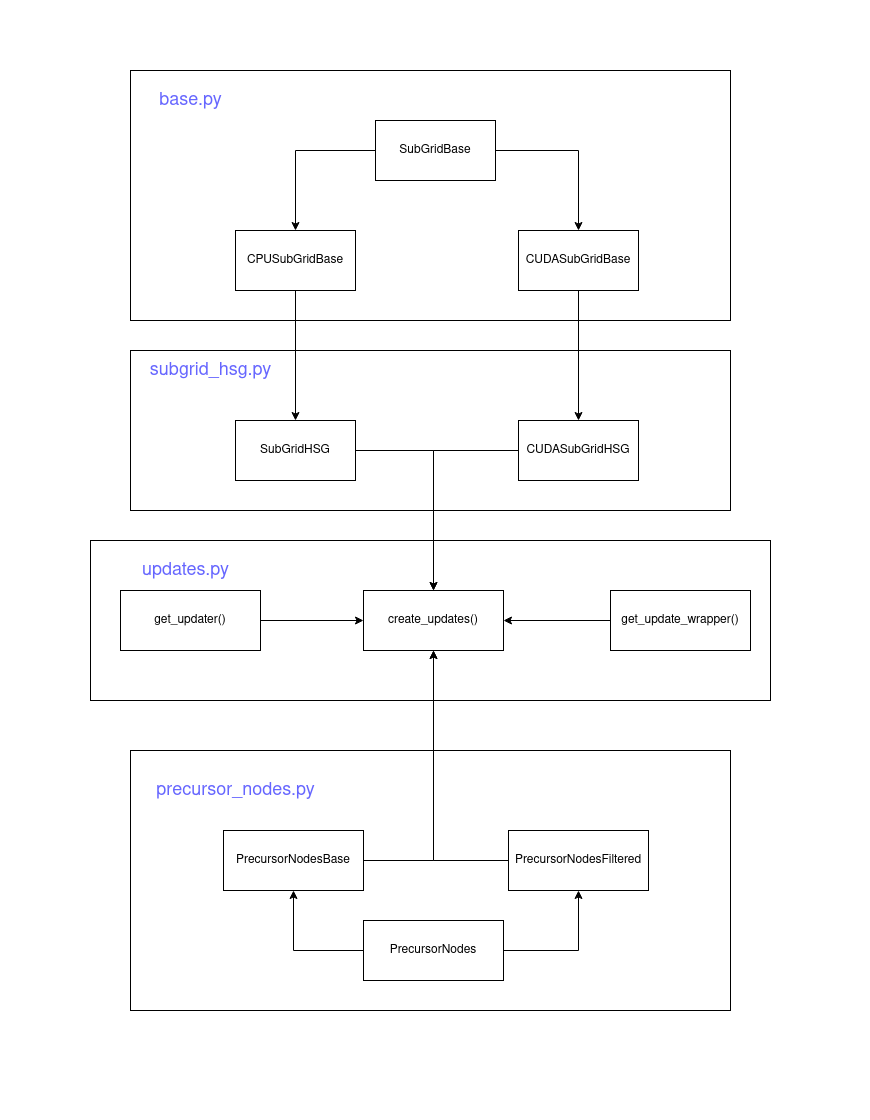

The diagram above was exported from draw.io. Its source (the exported page's mxGraphModel, read from the mxfile embedded in the PNG):
<mxGraphModel dx="1422" dy="725" grid="1" gridSize="10" guides="1" tooltips="1" connect="1" arrows="1" fold="1" page="1" pageScale="1" pageWidth="850" pageHeight="1100" math="0" shadow="0">
  <root>
    <mxCell id="0" />
    <mxCell id="1" parent="0" />
    <mxCell id="IFRhUdiz_lnfZt3y1pAi-2" value="&lt;font style=&quot;font-size: 18px&quot; face=&quot;Helvetica&quot; color=&quot;#6666FF&quot;&gt;base.py&lt;/font&gt;" style="text;html=1;align=center;verticalAlign=middle;resizable=0;points=[];autosize=1;strokeColor=none;" parent="1" vertex="1">
      <mxGeometry x="140" y="80" width="80" height="20" as="geometry" />
    </mxCell>
    <mxCell id="IFRhUdiz_lnfZt3y1pAi-6" value="" style="edgeStyle=orthogonalEdgeStyle;rounded=0;orthogonalLoop=1;jettySize=auto;html=1;" parent="1" source="IFRhUdiz_lnfZt3y1pAi-4" target="IFRhUdiz_lnfZt3y1pAi-5" edge="1">
      <mxGeometry relative="1" as="geometry" />
    </mxCell>
    <mxCell id="IFRhUdiz_lnfZt3y1pAi-8" value="" style="edgeStyle=orthogonalEdgeStyle;rounded=0;orthogonalLoop=1;jettySize=auto;html=1;" parent="1" source="IFRhUdiz_lnfZt3y1pAi-4" target="IFRhUdiz_lnfZt3y1pAi-7" edge="1">
      <mxGeometry relative="1" as="geometry" />
    </mxCell>
    <mxCell id="IFRhUdiz_lnfZt3y1pAi-4" value="&lt;font style=&quot;font-size: 12px&quot;&gt;SubGridBase&lt;/font&gt;" style="rounded=0;whiteSpace=wrap;html=1;" parent="1" vertex="1">
      <mxGeometry x="365" y="110" width="120" height="60" as="geometry" />
    </mxCell>
    <mxCell id="IFRhUdiz_lnfZt3y1pAi-13" style="edgeStyle=orthogonalEdgeStyle;rounded=0;orthogonalLoop=1;jettySize=auto;html=1;exitX=0.5;exitY=1;exitDx=0;exitDy=0;" parent="1" source="IFRhUdiz_lnfZt3y1pAi-5" target="IFRhUdiz_lnfZt3y1pAi-12" edge="1">
      <mxGeometry relative="1" as="geometry" />
    </mxCell>
    <mxCell id="IFRhUdiz_lnfZt3y1pAi-5" value="CPUSubGridBase" style="whiteSpace=wrap;html=1;rounded=0;" parent="1" vertex="1">
      <mxGeometry x="225" y="220" width="120" height="60" as="geometry" />
    </mxCell>
    <mxCell id="IFRhUdiz_lnfZt3y1pAi-16" style="edgeStyle=orthogonalEdgeStyle;rounded=0;orthogonalLoop=1;jettySize=auto;html=1;exitX=0.5;exitY=1;exitDx=0;exitDy=0;" parent="1" source="IFRhUdiz_lnfZt3y1pAi-7" target="IFRhUdiz_lnfZt3y1pAi-14" edge="1">
      <mxGeometry relative="1" as="geometry" />
    </mxCell>
    <mxCell id="IFRhUdiz_lnfZt3y1pAi-7" value="&lt;div&gt;CUDASubGridBase&lt;/div&gt;" style="rounded=0;whiteSpace=wrap;html=1;" parent="1" vertex="1">
      <mxGeometry x="508" y="220" width="120" height="60" as="geometry" />
    </mxCell>
    <mxCell id="IFRhUdiz_lnfZt3y1pAi-11" value="&lt;font style=&quot;font-size: 18px&quot; color=&quot;#6666FF&quot;&gt;subgrid_hsg.py&lt;/font&gt;" style="text;html=1;align=center;verticalAlign=middle;resizable=0;points=[];autosize=1;strokeColor=none;" parent="1" vertex="1">
      <mxGeometry x="130" y="350" width="140" height="20" as="geometry" />
    </mxCell>
    <mxCell id="IFRhUdiz_lnfZt3y1pAi-25" style="edgeStyle=orthogonalEdgeStyle;rounded=0;orthogonalLoop=1;jettySize=auto;html=1;exitX=1;exitY=0.5;exitDx=0;exitDy=0;entryX=0.5;entryY=0;entryDx=0;entryDy=0;" parent="1" source="IFRhUdiz_lnfZt3y1pAi-12" target="IFRhUdiz_lnfZt3y1pAi-19" edge="1">
      <mxGeometry relative="1" as="geometry" />
    </mxCell>
    <mxCell id="IFRhUdiz_lnfZt3y1pAi-12" value="SubGridHSG" style="rounded=0;whiteSpace=wrap;html=1;" parent="1" vertex="1">
      <mxGeometry x="225" y="410" width="120" height="60" as="geometry" />
    </mxCell>
    <mxCell id="IFRhUdiz_lnfZt3y1pAi-32" style="edgeStyle=orthogonalEdgeStyle;rounded=0;orthogonalLoop=1;jettySize=auto;html=1;exitX=0;exitY=0.5;exitDx=0;exitDy=0;entryX=0.5;entryY=0;entryDx=0;entryDy=0;" parent="1" source="IFRhUdiz_lnfZt3y1pAi-14" target="IFRhUdiz_lnfZt3y1pAi-19" edge="1">
      <mxGeometry relative="1" as="geometry" />
    </mxCell>
    <mxCell id="IFRhUdiz_lnfZt3y1pAi-14" value="CUDASubGridHSG" style="rounded=0;whiteSpace=wrap;html=1;" parent="1" vertex="1">
      <mxGeometry x="508" y="410" width="120" height="60" as="geometry" />
    </mxCell>
    <mxCell id="IFRhUdiz_lnfZt3y1pAi-34" style="edgeStyle=orthogonalEdgeStyle;rounded=0;orthogonalLoop=1;jettySize=auto;html=1;exitX=0;exitY=0.5;exitDx=0;exitDy=0;" parent="1" source="IFRhUdiz_lnfZt3y1pAi-17" target="IFRhUdiz_lnfZt3y1pAi-19" edge="1">
      <mxGeometry relative="1" as="geometry" />
    </mxCell>
    <mxCell id="IFRhUdiz_lnfZt3y1pAi-17" value="&lt;div&gt;get_update_wrapper()&lt;/div&gt;" style="rounded=0;whiteSpace=wrap;html=1;fillColor=#ffffff;" parent="1" vertex="1">
      <mxGeometry x="600" y="580" width="140" height="60" as="geometry" />
    </mxCell>
    <mxCell id="IFRhUdiz_lnfZt3y1pAi-35" style="edgeStyle=orthogonalEdgeStyle;rounded=0;orthogonalLoop=1;jettySize=auto;html=1;exitX=1;exitY=0.5;exitDx=0;exitDy=0;" parent="1" source="IFRhUdiz_lnfZt3y1pAi-18" target="IFRhUdiz_lnfZt3y1pAi-19" edge="1">
      <mxGeometry relative="1" as="geometry" />
    </mxCell>
    <mxCell id="IFRhUdiz_lnfZt3y1pAi-18" value="&lt;div&gt;get_updater()&lt;/div&gt;" style="rounded=0;whiteSpace=wrap;html=1;fillColor=#ffffff;" parent="1" vertex="1">
      <mxGeometry x="110" y="580" width="140" height="60" as="geometry" />
    </mxCell>
    <mxCell id="IFRhUdiz_lnfZt3y1pAi-19" value="create_updates()" style="rounded=0;whiteSpace=wrap;html=1;fillColor=#ffffff;" parent="1" vertex="1">
      <mxGeometry x="353" y="580" width="140" height="60" as="geometry" />
    </mxCell>
    <mxCell id="IFRhUdiz_lnfZt3y1pAi-29" style="edgeStyle=orthogonalEdgeStyle;rounded=0;orthogonalLoop=1;jettySize=auto;html=1;exitX=1;exitY=0.5;exitDx=0;exitDy=0;" parent="1" source="IFRhUdiz_lnfZt3y1pAi-20" target="IFRhUdiz_lnfZt3y1pAi-19" edge="1">
      <mxGeometry relative="1" as="geometry" />
    </mxCell>
    <mxCell id="IFRhUdiz_lnfZt3y1pAi-20" value="PrecursorNodesBase" style="rounded=0;whiteSpace=wrap;html=1;fillColor=#ffffff;" parent="1" vertex="1">
      <mxGeometry x="213" y="820" width="140" height="60" as="geometry" />
    </mxCell>
    <mxCell id="IFRhUdiz_lnfZt3y1pAi-23" style="edgeStyle=orthogonalEdgeStyle;rounded=0;orthogonalLoop=1;jettySize=auto;html=1;exitX=0;exitY=0.5;exitDx=0;exitDy=0;" parent="1" source="IFRhUdiz_lnfZt3y1pAi-21" target="IFRhUdiz_lnfZt3y1pAi-20" edge="1">
      <mxGeometry relative="1" as="geometry" />
    </mxCell>
    <mxCell id="IFRhUdiz_lnfZt3y1pAi-24" style="edgeStyle=orthogonalEdgeStyle;rounded=0;orthogonalLoop=1;jettySize=auto;html=1;exitX=1;exitY=0.5;exitDx=0;exitDy=0;entryX=0.5;entryY=1;entryDx=0;entryDy=0;" parent="1" source="IFRhUdiz_lnfZt3y1pAi-21" target="IFRhUdiz_lnfZt3y1pAi-22" edge="1">
      <mxGeometry relative="1" as="geometry" />
    </mxCell>
    <mxCell id="IFRhUdiz_lnfZt3y1pAi-21" value="PrecursorNodes" style="rounded=0;whiteSpace=wrap;html=1;fillColor=#ffffff;" parent="1" vertex="1">
      <mxGeometry x="353" y="910" width="140" height="60" as="geometry" />
    </mxCell>
    <mxCell id="IFRhUdiz_lnfZt3y1pAi-33" style="edgeStyle=orthogonalEdgeStyle;rounded=0;orthogonalLoop=1;jettySize=auto;html=1;exitX=0;exitY=0.5;exitDx=0;exitDy=0;entryX=0.5;entryY=1;entryDx=0;entryDy=0;" parent="1" source="IFRhUdiz_lnfZt3y1pAi-22" target="IFRhUdiz_lnfZt3y1pAi-19" edge="1">
      <mxGeometry relative="1" as="geometry" />
    </mxCell>
    <mxCell id="IFRhUdiz_lnfZt3y1pAi-22" value="&lt;div&gt;PrecursorNodesFiltered&lt;/div&gt;" style="rounded=0;whiteSpace=wrap;html=1;fillColor=#ffffff;" parent="1" vertex="1">
      <mxGeometry x="498" y="820" width="140" height="60" as="geometry" />
    </mxCell>
    <mxCell id="IFRhUdiz_lnfZt3y1pAi-36" value="" style="rounded=0;whiteSpace=wrap;html=1;fillColor=none;" parent="1" vertex="1">
      <mxGeometry x="120" y="60" width="600" height="250" as="geometry" />
    </mxCell>
    <mxCell id="IFRhUdiz_lnfZt3y1pAi-37" value="" style="rounded=0;whiteSpace=wrap;html=1;fillColor=none;" parent="1" vertex="1">
      <mxGeometry x="120" y="340" width="600" height="160" as="geometry" />
    </mxCell>
    <mxCell id="IFRhUdiz_lnfZt3y1pAi-38" value="&lt;font style=&quot;font-size: 18px&quot; color=&quot;#6666FF&quot;&gt;updates.py&lt;/font&gt;" style="text;html=1;align=center;verticalAlign=middle;resizable=0;points=[];autosize=1;strokeColor=none;" parent="1" vertex="1">
      <mxGeometry x="125" y="550" width="100" height="20" as="geometry" />
    </mxCell>
    <mxCell id="IFRhUdiz_lnfZt3y1pAi-39" value="&lt;font style=&quot;font-size: 18px&quot; color=&quot;#6666FF&quot;&gt;precursor_nodes.py&lt;/font&gt;" style="text;html=1;align=center;verticalAlign=middle;resizable=0;points=[];autosize=1;strokeColor=none;" parent="1" vertex="1">
      <mxGeometry x="140" y="770" width="170" height="20" as="geometry" />
    </mxCell>
    <mxCell id="IFRhUdiz_lnfZt3y1pAi-40" value="" style="rounded=0;whiteSpace=wrap;html=1;fillColor=none;" parent="1" vertex="1">
      <mxGeometry x="80" y="530" width="680" height="160" as="geometry" />
    </mxCell>
    <mxCell id="IFRhUdiz_lnfZt3y1pAi-41" value="" style="rounded=0;whiteSpace=wrap;html=1;fillColor=none;" parent="1" vertex="1">
      <mxGeometry x="120" y="740" width="600" height="260" as="geometry" />
    </mxCell>
  </root>
</mxGraphModel>